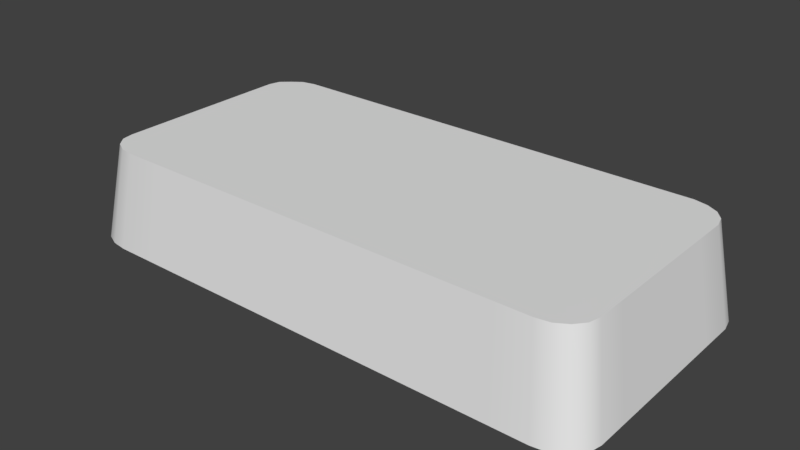 # Source: key_shift.blend  (saved by Blender 2.79.0; exported with 4.5.12 LTS)
import bpy
from mathutils import Matrix  # noqa: F401  (used for matrix-valued properties, if any)

bpy.ops.wm.read_factory_settings(use_empty=True)
scene = bpy.context.scene
scene.name = 'Scene'

# ---- collections
col_collection_1 = bpy.data.collections.new('Collection 1'); scene.collection.children.link(col_collection_1)

# ---- world
world_world = bpy.data.worlds.new('World'); scene.world = world_world
world_world.color = (0.05088, 0.05088, 0.05088)
world_world.use_sun_shadow = False
world_world.sun_shadow_jitter_overblur = 0.0
world_world.cycles.sampling_method = 'MANUAL'

# ---- meshes
me_cube_001 = bpy.data.meshes.new('Cube.001')
me_cube_001.from_pydata([(-1.634, -0.9371, -1.0), (-1.539, -0.842, 1.0), (-1.619, 0.9225, -0.9997), (-1.524, 0.8274, 0.9999), (1.629, -0.9319, -1.0), (1.534, -0.8368, 0.9996), (1.628, 0.9309, -0.9924), (1.533, 0.8357, 0.9998), (0.0, 1.0, -1.0), (0.0, 0.9049, 1.0), (0.0, -1.0, -1.0), (0.0, -0.9049, 1.0), (-1.697, 0.0, -1.0), (-1.602, 0.0, 1.0), (1.697, 0.0, -1.0), (1.602, 0.0, 1.0), (0.0, 0.0, 1.0), (-1.197, 1.0, -1.0), (-1.15, -0.9049, 1.0), (-1.15, 0.9049, 1.0), (-1.197, -1.0, -1.0), (-1.15, 0.0, 1.0), (1.149, 0.9049, 1.0), (1.197, -1.0, -1.0), (1.197, 1.0, -1.0), (1.149, -0.9049, 1.0), (1.149, 0.0, 1.0), (-1.697, -0.5, -1.0), (1.602, -0.4524, 1.0), (0.0, -0.4524, 1.0), (-1.602, -0.4524, 1.0), (1.697, -0.5, -1.0), (-1.15, -0.4524, 1.0), (1.149, -0.4524, 1.0), (-1.602, 0.4524, 1.0), (1.697, 0.5, -1.0), (-1.697, 0.5, -1.0), (1.602, 0.4524, 1.0), (0.0, 0.4524, 1.0), (-1.15, 0.4524, 1.0), (1.149, 0.4524, 1.0), (1.376, 0.9049, 1.0), (1.447, -1.0, -1.0), (1.376, 0.0, 1.0), (1.447, 1.0, -1.0), (1.376, -0.9049, 1.0), (1.376, -0.4524, 1.0), (1.376, 0.4524, 1.0), (-1.447, 1.0, -1.0), (-1.376, -0.9049, 1.0), (-1.376, 0.9049, 1.0), (-1.447, -1.0, -1.0), (-1.376, 0.0, 1.0), (-1.376, -0.4524, 1.0), (-1.376, 0.4524, 1.0), (-1.697, -0.75, -1.0), (1.602, -0.6787, 1.0), (0.0, -0.6787, 1.0), (-1.15, -0.6787, 1.0), (1.149, -0.6787, 1.0), (-1.602, -0.6787, 1.0), (1.697, -0.75, -1.0), (1.376, -0.6787, 1.0), (-1.376, -0.6787, 1.0), (-1.602, 0.6787, 1.0), (1.697, 0.75, -1.0), (-1.697, 0.75, -1.0), (1.602, 0.6787, 1.0), (0.0, 0.6787, 1.0), (-1.15, 0.6787, 1.0), (1.149, 0.6787, 1.0), (1.376, 0.6787, 1.0), (-1.376, 0.6787, 1.0), (1.46, 0.883, 0.9994), (1.546, -0.9835, -1.0), (1.489, 0.0, 1.0), (1.489, -0.4524, 1.0), (1.489, 0.4524, 1.0), (1.543, 0.9781, -1.0), (1.463, -0.8884, 1.0), (1.489, -0.6787, 1.0), (1.489, 0.6787, 1.0), (-1.583, 0.7647, 0.9998), (1.678, 0.8479, -0.9996), (-1.678, 0.848, -0.9997), (1.582, 0.7647, 0.9999), (0.0, 0.7918, 1.0), (-1.15, 0.7918, 1.0), (1.149, 0.7918, 1.0), (1.376, 0.7918, 1.0), (-1.376, 0.7918, 1.0), (1.458, 0.7505, 0.9999), (-1.684, -0.8513, -1.0), (1.584, -0.7652, 0.9993), (0.0, -0.7918, 1.0), (-1.15, -0.7918, 1.0), (1.149, -0.7918, 1.0), (1.376, -0.7918, 1.0), (-1.376, -0.7918, 1.0), (-1.589, -0.7681, 1.0), (1.679, -0.8485, -1.001), (1.457, -0.767, 0.9999), (-1.543, 0.9787, -1.0), (-1.464, -0.8885, 1.0), (-1.46, 0.8835, 0.9999), (-1.547, -0.9836, -0.9999), (-1.489, 0.0, 1.0), (-1.489, -0.4524, 1.0), (-1.489, 0.4524, 1.0), (-1.489, -0.6787, 1.0), (-1.489, 0.6787, 1.0), (-1.457, 0.7655, 0.9997), (-1.46, -0.7688, 1.0)], [], [(84, 82, 3, 2), (78, 73, 7, 6), (100, 93, 5, 4), (105, 103, 1, 0), (112, 99, 1, 103), (96, 94, 11, 25), (23, 25, 11, 10), (17, 19, 9, 8), (40, 38, 16, 26), (108, 34, 13, 106), (35, 37, 15, 14), (27, 30, 13, 12), (38, 39, 21, 16), (48, 50, 19, 17), (94, 95, 18, 11), (10, 11, 18, 20), (47, 40, 26, 43), (42, 45, 25, 23), (97, 96, 25, 45), (8, 9, 22, 24), (43, 26, 33, 46), (16, 21, 32, 29), (55, 60, 30, 27), (26, 16, 29, 33), (106, 13, 30, 107), (14, 15, 28, 31), (71, 70, 40, 47), (68, 69, 39, 38), (65, 67, 37, 35), (110, 64, 34, 108), (70, 68, 38, 40), (12, 13, 34, 36), (81, 71, 47, 77), (75, 43, 46, 76), (101, 97, 45, 79), (74, 79, 45, 42), (77, 47, 43, 75), (24, 22, 41, 44), (69, 72, 54, 39), (21, 52, 53, 32), (102, 104, 50, 48), (39, 54, 52, 21), (95, 98, 49, 18), (20, 18, 49, 51), (32, 53, 63, 58), (76, 46, 62, 80), (92, 99, 60, 55), (46, 33, 59, 62), (29, 32, 58, 57), (33, 29, 57, 59), (107, 30, 60, 109), (31, 28, 56, 61), (87, 90, 72, 69), (91, 89, 71, 81), (88, 86, 68, 70), (111, 82, 64, 110), (83, 85, 67, 65), (86, 87, 69, 68), (89, 88, 70, 71), (36, 34, 64, 66), (85, 91, 81, 67), (28, 76, 80, 56), (37, 77, 75, 15), (4, 5, 79, 74), (93, 101, 79, 5), (15, 75, 76, 28), (67, 81, 77, 37), (44, 41, 73, 78), (7, 73, 91, 85), (41, 22, 88, 89), (9, 19, 87, 86), (6, 7, 85, 83), (104, 3, 82, 111), (22, 9, 86, 88), (73, 41, 89, 91), (19, 50, 90, 87), (66, 64, 82, 84), (56, 80, 101, 93), (0, 1, 99, 92), (58, 63, 98, 95), (80, 62, 97, 101), (62, 59, 96, 97), (57, 58, 95, 94), (59, 57, 94, 96), (109, 60, 99, 112), (61, 56, 93, 100), (63, 109, 112, 98), (50, 104, 111, 90), (90, 111, 110, 72), (53, 107, 109, 63), (2, 3, 104, 102), (72, 110, 108, 54), (52, 106, 107, 53), (54, 108, 106, 52), (98, 112, 103, 49), (51, 49, 103, 105)])
me_cube_001.polygons.foreach_set('use_smooth', [True] * 96)
me_cube_001.use_remesh_preserve_volume = False
me_cube_001.use_remesh_preserve_attributes = False
me_cube_001.use_mirror_vertex_groups = False
me_cube_001.update()

# ---- objects
ob_cube = bpy.data.objects.new('Cube', me_cube_001)

# ---- transforms, parenting, visibility, modifiers, constraints
ob_cube.location = (0.0, 0.0, 0.0)
ob_cube.scale = (1.793, 1.5, 0.5447)
ob_cube.lineart.crease_threshold = 0.0
_m = ob_cube.modifiers.new('EdgeSplit', 'EDGE_SPLIT')

# ---- collection membership
col_collection_1.objects.link(ob_cube)

# ---- scene / render settings (as saved in the file)
scene.frame_start = 1; scene.frame_end = 250; scene.frame_set(1)
scene.render.engine = 'BLENDER_EEVEE_NEXT'
scene.render.resolution_percentage = 50
scene.render.dither_intensity = 0.0
scene.cycles.use_denoising = False
scene.cycles.samples = 128
scene.cycles.sampling_pattern = 'TABULATED_SOBOL'
scene.cycles.use_adaptive_sampling = False
scene.cycles.use_light_tree = False
scene.cycles.blur_glossy = 0.0
scene.cycles.sample_clamp_indirect = 0.0
scene.view_settings.view_transform = 'Standard'
bpy.context.view_layer.update()

# ---- added for rendering (the .blend has no active camera and no usable light): camera, sun
cam_auto = bpy.data.cameras.new('AutoCamera')
cam_auto.lens = 50.0
cam_auto.sensor_width = 36.0
cam_auto.clip_end = 1000.0
ob_auto_camera = bpy.data.objects.new('AutoCamera', cam_auto)
scene.collection.objects.link(ob_auto_camera)
ob_auto_camera.location = (6.35899, -7.63078, 5.08712)
ob_auto_camera.rotation_euler = (1.09748, -7.21219e-08, 0.694738)
scene.camera = ob_auto_camera
light_auto_sun = bpy.data.lights.new('AutoSun', 'SUN')
light_auto_sun.energy = 3.0
light_auto_sun.angle = 0.0523599
ob_auto_sun = bpy.data.objects.new('AutoSun', light_auto_sun)
scene.collection.objects.link(ob_auto_sun)
ob_auto_sun.rotation_euler = (0.872665, 0.174533, 0.523599)
bpy.context.view_layer.update()
